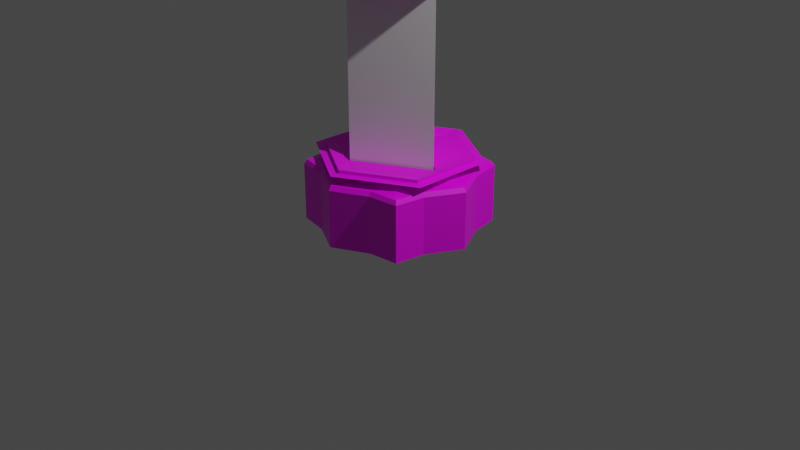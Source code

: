 # Source: Tower_1.blend  (saved by Blender 2.82.7; exported with 4.5.12 LTS)
import bpy
from mathutils import Matrix  # noqa: F401  (used for matrix-valued properties, if any)

bpy.ops.wm.read_factory_settings(use_empty=True)
scene = bpy.context.scene
scene.name = 'Scene'

# ---- collections
col_tower = bpy.data.collections.new('Tower'); scene.collection.children.link(col_tower)

# ---- images (referenced by path relative to the original .blend; pixels are not part of the script)
import os
ASSET_DIR = os.environ.get("B2B_ASSET_DIR", "")  # directory of the original .blend (textures are referenced by path, not embedded)
HERE = os.path.dirname(os.path.abspath(__file__))  # packed textures are extracted next to this script under _unpacked/

def load_image(name, relpath, width, height, colorspace="sRGB"):
    """Load a texture the original file referenced (path relative to the .blend, or extracted next to this script)."""
    p = next((c for c in (os.path.join(HERE, relpath), os.path.join(ASSET_DIR, relpath)) if relpath and os.path.exists(c)), "")
    if p:
        img = bpy.data.images.load(p, check_existing=True)
        img.name = name
    else:  # same state as the original file: an image datablock whose file is absent (Cycles renders it pink)
        img = bpy.data.images.new(name, width, height)
        img.source = "FILE"
        img.filepath = "//" + (relpath or name)
    img.colorspace_settings.name = colorspace
    return img
img_tower_base_t2 = load_image('Tower_Base_T2', '', 1024, 1024, 'sRGB')
img_material_001_base_color = load_image('Material.001 Base Color', '', 1024, 1024, 'sRGB')
img_glassr = load_image('Glassr', '', 1024, 1024, 'sRGB')

# ---- materials (node trees are filled in below, after node groups)
mat_tower_base = bpy.data.materials.new('Tower_Base')
mat_tower_base.alpha_threshold = 0.0
mat_tower_base.use_transparent_shadow = False
mat_tower_base.line_color = (0.0, 0.0, 0.0, 1.0)
mat_material_001 = bpy.data.materials.new('Material.001')
mat_material_001.use_transparent_shadow = False

# ---- material node trees
mat_tower_base.use_nodes = True; mat_tower_base.node_tree.nodes.clear()
_N = mat_tower_base.node_tree.nodes; _L = mat_tower_base.node_tree.links
n0 = _N.new('ShaderNodeOutputMaterial'); n0.name = 'Material Output'; n0.location = (300, 300)
n1 = _N.new('ShaderNodeBsdfPrincipled'); n1.name = 'Principled BSDF'; n1.location = (10, 300)
n1.distribution = 'GGX'
n1.subsurface_method = 'BURLEY'
n1.inputs[2].default_value = 0.4
n1.inputs[3].default_value = 1.45
n1.inputs[27].default_value = (0.0, 0.0, 0.0, 1.0)
n1.inputs[28].default_value = 1.0
n2 = _N.new('ShaderNodeTexImage'); n2.name = 'Image Texture'; n2.location = (-280, 280)
n2.image = img_tower_base_t2
_L.new(n1.outputs[0], n0.inputs[0])
_L.new(n2.outputs[0], n1.inputs[0])
n0.is_active_output = True
mat_material_001.use_nodes = True; mat_material_001.node_tree.nodes.clear()
_N = mat_material_001.node_tree.nodes; _L = mat_material_001.node_tree.links
n0 = _N.new('ShaderNodeOutputMaterial'); n0.name = 'Material Output'; n0.location = (300, 300)
n1 = _N.new('ShaderNodeBsdfPrincipled'); n1.name = 'Principled BSDF'; n1.location = (10, 300)
n1.distribution = 'GGX'
n1.subsurface_method = 'BURLEY'
n1.inputs[3].default_value = 1.45
n1.inputs[27].default_value = (0.0, 0.0, 0.0, 1.0)
n1.inputs[28].default_value = 1.0
n2 = _N.new('ShaderNodeTexImage'); n2.name = 'Image Texture'; n2.location = (-280, 280)
n2.image = img_material_001_base_color
n3 = _N.new('ShaderNodeTexImage'); n3.name = 'Image Texture.001'; n3.location = (0, 0)
n3.image = img_glassr
_L.new(n1.outputs[0], n0.inputs[0])
_L.new(n2.outputs[0], n1.inputs[0])
n0.is_active_output = True

# ---- world
world_world = bpy.data.worlds.new('World'); scene.world = world_world
world_world.use_nodes = True; world_world.node_tree.nodes.clear()
_N = world_world.node_tree.nodes; _L = world_world.node_tree.links
n0 = _N.new('ShaderNodeOutputWorld'); n0.name = 'World Output'; n0.location = (300, 300)
n1 = _N.new('ShaderNodeBackground'); n1.name = 'Background'; n1.location = (10, 300)
n1.inputs[0].default_value = (0.05088, 0.05088, 0.05088, 1.0)
_L.new(n1.outputs[0], n0.inputs[0])
n0.is_active_output = True
world_world.color = (0.05088, 0.05088, 0.05088)
world_world.use_sun_shadow = False
world_world.sun_shadow_jitter_overblur = 0.0

# ---- cameras
cam_camera = bpy.data.cameras.new('Camera')
cam_camera.clip_end = 100.0
cam_camera.ortho_scale = 7.314

# ---- lights
light_light = bpy.data.lights.new('Light', 'POINT')
light_light.transmission_factor = 0.0
light_light.energy = 1000.0
light_light.shadow_soft_size = 0.1
light_light.shadow_maximum_resolution = 0.006
light_light.use_absolute_resolution = True

# ---- meshes
me_cube = bpy.data.meshes.new('Cube')
me_cube.from_pydata([(0.6665, 0.6665, 0.0), (0.6762, -0.6768, 0.0), (-0.6665, 0.6665, 0.0), (-0.6665, -0.6665, 0.0), (-0.9109, 1.416e-06, 0.0), (0.915, 2.453e-06, 0.0), (6.586e-05, 0.9109, 0.0), (-5.405e-05, -0.9108, 0.0), (2.079e-05, -0.00238, 0.0), (-0.3601, 0.7204, -0.002371), (-0.3601, -0.7204, -0.002371), (-0.4227, -3.203e-05, 0.0), (0.3599, -0.7203, -0.0001583), (0.4259, -3.203e-05, -0.0001318), (0.3603, 0.7204, -0.002371), (-0.7203, -0.3602, -0.002371), (0.7204, -0.3602, -0.002371), (4.857e-06, -0.3944, -0.0002179), (-0.3061, -0.3062, -0.0001583), (0.3086, -0.3053, -0.0001583), (0.7204, 0.3602, -0.002371), (-0.7203, 0.3602, -0.002371), (7.304e-05, 0.3923, 0.0), (-0.3061, 0.3061, 0.0), (0.3068, 0.3034, -0.0001583), (0.6665, 0.6665, 0.5976), (0.6762, -0.6768, 0.5976), (-0.6665, 0.6665, 0.5976), (-0.6665, -0.6665, 0.5976), (-0.9109, 1.416e-06, 0.5976), (0.915, 2.453e-06, 0.5976), (6.586e-05, 0.9109, 0.5976), (-5.405e-05, -0.9108, 0.5976), (-0.3601, 0.7204, 0.5952), (-0.3601, -0.7204, 0.5952), (0.3599, -0.7203, 0.5974), (0.3603, 0.7204, 0.5952), (-0.7203, -0.3602, 0.5952), (0.7204, -0.3602, 0.5952), (0.7204, 0.3602, 0.5952), (-0.7203, 0.3602, 0.5952), (-0.6958, -0.348, 0.639), (-0.6438, -0.6439, 0.6413), (-0.3479, 0.6959, 0.639), (-0.6438, 0.6438, 0.6413), (0.3477, -0.6959, 0.6411), (0.6533, -0.6538, 0.6413), (0.696, 0.3479, 0.639), (0.6439, 0.6438, 0.6413), (-0.6958, 0.3479, 0.639), (-0.8799, -2.08e-05, 0.6413), (0.696, -0.348, 0.639), (0.8839, -1.979e-05, 0.6413), (0.348, 0.6959, 0.639), (9.324e-05, 0.88, 0.6413), (-0.3479, -0.696, 0.639), (-2.259e-05, -0.8799, 0.6413), (-0.5451, -0.2728, 0.6687), (-0.5043, -0.5047, 0.6705), (-0.2724, 0.5451, 0.6687), (-0.5043, 0.5044, 0.6705), (0.2726, -0.5454, 0.6704), (0.5121, -0.5124, 0.6705), (0.5456, 0.2725, 0.6687), (0.5047, 0.5044, 0.6705), (-0.5451, 0.2725, 0.6687), (-0.6893, -0.0001478, 0.6705), (0.5456, -0.2728, 0.6687), (0.6928, -0.000147, 0.6705), (0.2729, 0.5451, 0.6687), (0.0002584, 0.6894, 0.6705), (-0.2724, -0.5455, 0.6687), (0.0001676, -0.6896, 0.6705)], [], [(19, 12, 1, 16), (24, 13, 5, 20), (23, 11, 8, 22), (18, 10, 7, 17), (15, 3, 10, 18), (21, 4, 11, 23), (22, 8, 13, 24), (17, 7, 12, 19), (8, 17, 19, 13), (4, 15, 18, 11), (11, 18, 17, 8), (13, 19, 16, 5), (6, 22, 24, 14), (2, 21, 23, 9), (9, 23, 22, 6), (14, 24, 20, 0), (4, 21, 40, 29), (14, 0, 25, 36), (9, 6, 31, 33), (5, 16, 38, 30), (10, 3, 28, 34), (6, 14, 36, 31), (15, 4, 29, 37), (3, 15, 37, 28), (7, 10, 34, 32), (16, 1, 26, 38), (2, 9, 33, 27), (20, 5, 30, 39), (1, 12, 35, 26), (12, 7, 32, 35), (21, 2, 27, 40), (0, 20, 39, 25), (33, 31, 54, 43), (51, 46, 62, 67), (27, 33, 43, 44), (34, 28, 42, 55), (26, 35, 45, 46), (35, 32, 56, 45), (25, 39, 47, 48), (36, 25, 48, 53), (29, 40, 49, 50), (37, 29, 50, 41), (30, 38, 51, 52), (38, 26, 46, 51), (31, 36, 53, 54), (39, 30, 52, 47), (32, 34, 55, 56), (28, 37, 41, 42), (40, 27, 44, 49), (57, 66, 65, 60, 59, 70, 69, 64, 63, 68, 67, 62, 61, 72, 71, 58), (54, 53, 69, 70), (47, 52, 68, 63), (56, 55, 71, 72), (42, 41, 57, 58), (49, 44, 60, 65), (43, 54, 70, 59), (44, 43, 59, 60), (55, 42, 58, 71), (46, 45, 61, 62), (45, 56, 72, 61), (48, 47, 63, 64), (53, 48, 64, 69), (50, 49, 65, 66), (41, 50, 66, 57), (52, 51, 67, 68)])
_uv = me_cube.uv_layers.new(name='UVMap')
_uv.uv.foreach_set('vector', [0.6829, 0.5012, 0.5057, 0.6289, 0.4326, 0.4931, 0.5158, 0.363, 0.6926, 0.4884, 0.7669, 0.6411, 0.5942, 0.8284, 0.5249, 0.6268, 0.9424, 0.7424, 0.8623, 0.749, 0.8906, 0.6492, 0.9836, 0.6762, 0.6802, 0.4942, 0.5032, 0.3676, 0.5587, 0.1628, 0.7553, 0.3463, 0.5124, 0.6328, 0.4338, 0.5028, 0.5032, 0.3676, 0.6802, 0.4942, 0.5242, 0.3671, 0.5941, 0.1667, 0.7671, 0.3531, 0.6916, 0.506, 0.9836, 0.6762, 0.8906, 0.6492, 0.9202, 0.549, 0.9836, 0.5978, 0.7583, 0.6511, 0.5605, 0.8344, 0.5057, 0.6289, 0.6829, 0.5012, 0.8906, 0.6492, 0.7982, 0.6225, 0.8403, 0.5558, 0.9202, 0.549, 0.5819, 0.8333, 0.5124, 0.6328, 0.6802, 0.4942, 0.7553, 0.6474, 0.8623, 0.749, 0.7981, 0.7006, 0.7982, 0.6225, 0.8906, 0.6492, 0.7583, 0.348, 0.6829, 0.5012, 0.5158, 0.363, 0.5848, 0.1606, 0.5682, 0.1564, 0.7669, 0.3395, 0.6926, 0.4884, 0.5141, 0.3617, 0.4452, 0.4969, 0.5242, 0.3671, 0.6916, 0.506, 0.5143, 0.6322, 0.5143, 0.6322, 0.6916, 0.506, 0.7671, 0.6535, 0.5692, 0.8372, 0.5141, 0.3617, 0.6926, 0.4884, 0.5249, 0.6268, 0.4455, 0.4972, 0.5941, 0.1667, 0.5242, 0.3671, 0.2309, 0.2627, 0.3009, 0.06234, 0.5141, 0.3617, 0.4455, 0.4972, 0.1582, 0.5089, 0.1718, 0.3128, 0.5143, 0.6322, 0.5692, 0.8372, 0.2689, 0.9195, 0.2141, 0.7144, 0.5848, 0.1606, 0.5158, 0.363, 0.221, 0.2605, 0.29, 0.05818, 0.5032, 0.3676, 0.4338, 0.5028, 0.1465, 0.5127, 0.1612, 0.3167, 0.5682, 0.1564, 0.5141, 0.3617, 0.2136, 0.2805, 0.2677, 0.0753, 0.5124, 0.6328, 0.5819, 0.8333, 0.2884, 0.9369, 0.2189, 0.7364, 0.4338, 0.5028, 0.5124, 0.6328, 0.1747, 0.7073, 0.1465, 0.5127, 0.5587, 0.1628, 0.5032, 0.3676, 0.2033, 0.2845, 0.2587, 0.07971, 0.5158, 0.363, 0.4326, 0.4931, 0.1489, 0.4836, 0.1797, 0.2836, 0.4452, 0.4969, 0.5143, 0.6322, 0.1722, 0.6823, 0.1579, 0.4862, 0.5249, 0.6268, 0.5942, 0.8284, 0.3004, 0.9313, 0.2311, 0.7296, 0.4326, 0.4931, 0.5057, 0.6289, 0.1649, 0.6852, 0.1489, 0.4836, 0.5057, 0.6289, 0.5605, 0.8344, 0.2589, 0.9148, 0.2042, 0.7093, 0.5242, 0.3671, 0.4452, 0.4969, 0.1579, 0.4862, 0.1867, 0.2917, 0.4455, 0.4972, 0.5249, 0.6268, 0.1877, 0.7034, 0.1582, 0.5089, 0.2141, 0.7144, 0.2689, 0.9195, 0.2411, 0.9193, 0.188, 0.7212, 0.1486, 0.2735, 0.1189, 0.4667, 0.02895, 0.3758, 0.05222, 0.2244, 0.1579, 0.4862, 0.1722, 0.6823, 0.1403, 0.6893, 0.1265, 0.4999, 0.1612, 0.3167, 0.1465, 0.5127, 0.1152, 0.4989, 0.1294, 0.3095, 0.1489, 0.4836, 0.1649, 0.6852, 0.1333, 0.6933, 0.1178, 0.4985, 0.2042, 0.7093, 0.2589, 0.9148, 0.231, 0.9144, 0.1781, 0.7159, 0.1582, 0.5089, 0.1877, 0.7034, 0.1565, 0.7129, 0.128, 0.5251, 0.1718, 0.3128, 0.1582, 0.5089, 0.1268, 0.4954, 0.1399, 0.3059, 0.3009, 0.06234, 0.2309, 0.2627, 0.2055, 0.254, 0.2731, 0.06046, 0.2189, 0.7364, 0.2884, 0.9369, 0.2605, 0.9387, 0.1934, 0.745, 0.29, 0.05818, 0.221, 0.2605, 0.1954, 0.2521, 0.262, 0.05666, 0.1797, 0.2836, 0.1489, 0.4836, 0.1189, 0.4667, 0.1486, 0.2735, 0.2677, 0.0753, 0.2136, 0.2805, 0.1875, 0.2739, 0.2398, 0.07562, 0.2311, 0.7296, 0.3004, 0.9313, 0.2725, 0.9329, 0.2056, 0.7381, 0.2587, 0.07971, 0.2033, 0.2845, 0.1773, 0.2776, 0.2308, 0.07981, 0.1465, 0.5127, 0.1747, 0.7073, 0.1435, 0.7166, 0.1162, 0.5287, 0.1867, 0.2917, 0.1579, 0.4862, 0.1277, 0.4701, 0.1555, 0.2822, 0.7931, 0.7982, 0.8291, 0.7583, 0.8823, 0.7655, 0.9226, 0.7583, 0.9432, 0.7938, 0.9831, 0.8297, 0.9759, 0.8829, 0.9831, 0.9233, 0.9476, 0.9439, 0.9119, 0.9843, 0.8585, 0.9765, 0.8173, 0.9854, 0.7976, 0.9483, 0.7577, 0.9124, 0.7649, 0.8591, 0.7577, 0.8188, 0.2398, 0.07562, 0.1875, 0.2739, 0.1009, 0.2531, 0.1418, 0.09779, 0.2056, 0.7381, 0.2725, 0.9329, 0.1731, 0.9172, 0.1206, 0.7646, 0.2308, 0.07981, 0.1773, 0.2776, 0.09085, 0.2561, 0.1328, 0.1011, 0.1162, 0.5287, 0.1435, 0.7166, 0.04503, 0.7613, 0.02364, 0.6141, 0.1555, 0.2822, 0.1277, 0.4701, 0.03535, 0.3843, 0.05714, 0.237, 0.188, 0.7212, 0.2411, 0.9193, 0.143, 0.8976, 0.1014, 0.7424, 0.1265, 0.4999, 0.1403, 0.6893, 0.03891, 0.7271, 0.02814, 0.5787, 0.1294, 0.3095, 0.1152, 0.4989, 0.01708, 0.4199, 0.02823, 0.2715, 0.1178, 0.4985, 0.1333, 0.6933, 0.03372, 0.7354, 0.02162, 0.5828, 0.1781, 0.7159, 0.231, 0.9144, 0.1329, 0.8923, 0.09147, 0.7368, 0.128, 0.5251, 0.1565, 0.7129, 0.05854, 0.7584, 0.03623, 0.6112, 0.1399, 0.3059, 0.1268, 0.4954, 0.02814, 0.4172, 0.03837, 0.2687, 0.2731, 0.06046, 0.2055, 0.254, 0.1207, 0.2264, 0.1736, 0.07476, 0.1934, 0.745, 0.2605, 0.9387, 0.1612, 0.9241, 0.1086, 0.7722, 0.262, 0.05666, 0.1954, 0.2521, 0.1101, 0.2259, 0.1624, 0.07275])
me_cube.materials.append(mat_tower_base)
me_cube.use_remesh_preserve_volume = False
me_cube.use_remesh_preserve_attributes = False
me_cube.use_mirror_vertex_groups = False
me_cube.update()
me_plane = bpy.data.meshes.new('Plane')
me_plane.from_pydata([(-0.5545, -0.9397, -0.1173), (-0.5365, 0.9501, -0.1173), (1.091, -0.0104, -0.1173), (-1.56, 0.9204, -0.05434), (1.56, -0.9204, -0.05434), (-0.01726, -1.811, -0.05434), (0.01726, 1.811, -0.05434), (-1.577, -0.8905, -0.05434), (1.577, 0.8905, -0.05434), (-1.381, 0.8147, -0.05434), (1.381, -0.8147, -0.05434), (-0.01528, -1.603, -0.05434), (0.01528, 1.603, -0.05434), (-1.396, -0.7883, -0.05434), (1.396, 0.7883, -0.05434), (-1.381, 0.8147, 0.01947), (1.381, -0.8147, 0.01947), (-0.01528, -1.603, 0.01947), (0.01528, 1.603, 0.01947), (-1.396, -0.7883, 0.01947), (1.396, 0.7883, 0.01947), (-0.5545, -0.9397, 3.795), (-0.5365, 0.9501, 3.795), (1.091, -0.0104, 3.795), (-1.5, -0.8854, 3.929), (1.5, 0.8854, 3.929), (-0.0166, 1.742, 3.929), (0.0166, -1.742, 3.929), (-1.517, 0.8567, 3.929), (1.517, -0.8567, 3.929), (-1.328, -0.7838, 3.929), (1.328, 0.7838, 3.929), (-0.01469, 1.542, 3.929), (0.01469, -1.542, 3.929), (-1.343, 0.7583, 3.929), (1.343, -0.7583, 3.929), (-1.328, -0.7838, 3.744), (1.328, 0.7838, 3.744), (-0.01469, 1.542, 3.744), (0.01469, -1.542, 3.744), (-1.343, 0.7583, 3.744), (1.343, -0.7583, 3.744), (-1.5, -0.8854, 4.001), (1.5, 0.8854, 4.001), (-0.0166, 1.742, 4.001), (0.0166, -1.742, 4.001), (-1.517, 0.8567, 4.001), (1.517, -0.8567, 4.001), (-1.095, -0.6464, 4.093), (1.095, 0.6464, 4.093), (-0.01212, 1.272, 4.093), (0.01212, -1.272, 4.093), (-1.107, 0.6254, 4.093), (1.107, -0.6254, 4.093), (-0.5744, -0.339, 4.003), (0.5744, 0.339, 4.003), (-0.006356, 0.667, 4.003), (0.006356, -0.667, 4.003), (-0.5808, 0.328, 4.003), (0.5808, -0.328, 4.003), (-0.5744, -0.339, 4.369), (0.5744, 0.339, 4.369), (-0.006356, 0.667, 4.369), (0.006356, -0.667, 4.369), (-0.5808, 0.328, 4.369), (0.5808, -0.328, 4.369), (-0.7695, -0.4541, 4.369), (0.7695, 0.4541, 4.369), (-0.008514, 0.8935, 4.369), (0.008514, -0.8935, 4.369), (-0.7781, 0.4394, 4.369), (0.7781, -0.4394, 4.369), (-1.14, -0.6439, -0.05189), (0.01248, 1.309, -0.05189), (-0.01248, -1.309, -0.05189), (1.128, -0.6655, -0.05189), (-1.128, 0.6655, -0.05189), (1.14, 0.6439, -0.05189), (1.404, -0.7926, 3.836), (1.388, 0.8193, 3.836), (-0.01536, 1.612, 3.836), (-1.404, 0.7926, 3.836), (0.01536, -1.612, 3.836), (-1.388, -0.8193, 3.836)], [(2, 23), (22, 1), (0, 21)], [(7, 3, 1, 0), (8, 2, 1, 6), (5, 0, 2, 4), (0, 5, 7), (1, 3, 6), (2, 8, 4), (3, 7, 13, 9), (4, 8, 14, 10), (5, 4, 10, 11), (7, 5, 11, 13), (8, 6, 12, 14), (6, 3, 9, 12), (10, 14, 20, 16), (13, 11, 17, 19), (14, 12, 18, 20), (12, 9, 15, 18), (9, 13, 19, 15), (11, 10, 16, 17), (22, 23, 21), (24, 28, 34, 30), (25, 29, 35, 31), (26, 25, 31, 32), (28, 26, 32, 34), (29, 27, 33, 35), (27, 24, 30, 33), (79, 78, 41, 37), (81, 80, 38, 40), (78, 82, 39, 41), (82, 83, 36, 39), (83, 81, 40, 36), (80, 79, 37, 38), (22, 40, 38), (37, 23, 22, 38), (37, 41, 23), (39, 21, 23, 41), (39, 36, 21), (40, 22, 21, 36), (24, 27, 45, 42), (28, 24, 42, 46), (25, 26, 44, 43), (29, 25, 43, 47), (26, 28, 46, 44), (27, 29, 47, 45), (47, 43, 49, 53), (44, 46, 52, 50), (45, 47, 53, 51), (42, 45, 51, 48), (46, 42, 48, 52), (43, 44, 50, 49), (48, 51, 57, 54), (52, 48, 54, 58), (49, 50, 56, 55), (53, 49, 55, 59), (50, 52, 58, 56), (51, 53, 59, 57), (56, 58, 64, 62), (57, 59, 65, 63), (54, 57, 63, 60), (58, 54, 60, 64), (55, 56, 62, 61), (59, 55, 61, 65), (64, 60, 66, 70), (61, 62, 68, 67), (65, 61, 67, 71), (62, 64, 70, 68), (63, 65, 71, 69), (60, 63, 69, 66), (18, 15, 76, 73), (15, 19, 72, 76), (17, 16, 75, 74), (16, 20, 77, 75), (19, 17, 74, 72), (20, 18, 73, 77), (1, 0, 72, 76), (72, 74, 0), (0, 74, 75, 2), (75, 77, 2), (2, 77, 73, 1), (76, 1, 73), (32, 31, 79, 80), (30, 34, 81, 83), (33, 30, 83, 82), (35, 33, 82, 78), (34, 32, 80, 81), (31, 35, 78, 79)])
_uv = me_plane.uv_layers.new(name='UVMap')
_uv.uv.foreach_set('vector', [0.1246, 0.09888, 0.3538, 0.107, 0.425, 0.1741, 0.1994, 0.2756, 0.5694, 0.4581, 0.4192, 0.3911, 0.425, 0.1741, 0.6016, 0.1103, 0.1148, 0.4502, 0.1994, 0.2756, 0.4192, 0.3911, 0.3487, 0.4511, 0.1994, 0.2756, 0.1148, 0.4502, 0.1246, 0.09888, 0.425, 0.1741, 0.3538, 0.107, 0.6016, 0.1103, 0.4192, 0.3911, 0.5694, 0.4581, 0.3487, 0.4511, 0.3538, 0.107, 0.1246, 0.09888, 0.1383, 0.07722, 0.3541, 0.08448, 0.3487, 0.4511, 0.5694, 0.4581, 0.5562, 0.479, 0.3487, 0.4726, 0.1148, 0.4502, 0.3487, 0.4511, 0.3487, 0.4726, 0.1354, 0.4855, 0.1246, 0.09888, 0.1148, 0.4502, 0.08038, 0.429, 0.08909, 0.1181, 0.5694, 0.4581, 0.6016, 0.1103, 0.6343, 0.1334, 0.6058, 0.4413, 0.6016, 0.1103, 0.3538, 0.107, 0.3541, 0.08448, 0.5799, 0.07265, 0.3487, 0.4726, 0.5562, 0.479, 0.5558, 0.4905, 0.3488, 0.4821, 0.08909, 0.1181, 0.08038, 0.429, 0.06607, 0.4286, 0.07477, 0.1177, 0.6058, 0.4413, 0.6343, 0.1334, 0.6485, 0.1347, 0.62, 0.4426, 0.5799, 0.07265, 0.3541, 0.08448, 0.354, 0.07454, 0.5794, 0.06347, 0.3541, 0.08448, 0.1383, 0.07722, 0.1388, 0.06522, 0.354, 0.07454, 0.1354, 0.4855, 0.3487, 0.4726, 0.3488, 0.4821, 0.1359, 0.4942, 0.7479, 0.1346, 0.9497, 0.01808, 0.9497, 0.2511, 0.2648, 0.8717, 0.5077, 0.9034, 0.5052, 0.9293, 0.2778, 0.904, 0.2736, 0.8679, 0.5112, 0.9016, 0.5086, 0.927, 0.2861, 0.8997, 0.7197, 0.9053, 0.993, 0.8757, 0.9809, 0.9009, 0.7204, 0.9271, 0.5077, 0.9034, 0.7197, 0.9053, 0.7204, 0.9271, 0.5052, 0.9293, 0.5112, 0.9016, 0.7189, 0.9058, 0.7195, 0.9271, 0.5086, 0.927, 0.7189, 0.9058, 0.987, 0.8797, 0.9749, 0.9043, 0.7195, 0.9271, 0.2803, 0.912, 0.5075, 0.9407, 0.5064, 0.9578, 0.2839, 0.9321, 0.5043, 0.9433, 0.7213, 0.9457, 0.722, 0.9623, 0.5034, 0.9608, 0.5075, 0.9407, 0.7201, 0.9454, 0.7206, 0.9617, 0.5064, 0.9578, 0.7201, 0.9454, 0.9836, 0.9263, 0.9789, 0.9452, 0.7206, 0.9617, 0.2721, 0.9166, 0.5043, 0.9433, 0.5034, 0.9608, 0.276, 0.9371, 0.7213, 0.9457, 0.99, 0.9233, 0.9854, 0.9426, 0.722, 0.9623, 0.09281, 0.6641, 0.0003758, 0.7081, 0.1395, 0.5785, 0.0002627, 0.7097, 0.0927, 0.6657, 0.1394, 0.894, 0.04188, 0.8952, 0.0002627, 0.7097, 0.1394, 0.5801, 0.0927, 0.6657, 0.001519, 0.7089, 0.09395, 0.6649, 0.1406, 0.8931, 0.04314, 0.8944, 0.001519, 0.7089, 0.1406, 0.5793, 0.09395, 0.6649, 0.0003758, 0.7081, 0.09281, 0.6641, 0.1395, 0.8924, 0.042, 0.8936, 0.987, 0.8797, 0.7189, 0.9058, 0.7183, 0.8954, 0.9859, 0.8661, 0.5077, 0.9034, 0.2648, 0.8717, 0.2665, 0.8595, 0.5083, 0.8933, 0.993, 0.8757, 0.7197, 0.9053, 0.7189, 0.8947, 0.9916, 0.8618, 0.5112, 0.9016, 0.2736, 0.8679, 0.2755, 0.8559, 0.512, 0.8917, 0.7197, 0.9053, 0.5077, 0.9034, 0.5083, 0.8933, 0.7189, 0.8947, 0.7189, 0.9058, 0.5112, 0.9016, 0.512, 0.8917, 0.7183, 0.8954, 0.512, 0.8917, 0.2755, 0.8559, 0.3306, 0.795, 0.5193, 0.8347, 0.7189, 0.8947, 0.5083, 0.8933, 0.5152, 0.835, 0.7143, 0.8283, 0.7183, 0.8954, 0.512, 0.8917, 0.5193, 0.8347, 0.7145, 0.8302, 0.9859, 0.8661, 0.7183, 0.8954, 0.7145, 0.8302, 0.9348, 0.7835, 0.5083, 0.8933, 0.2665, 0.8595, 0.3221, 0.7966, 0.5152, 0.835, 0.9916, 0.8618, 0.7189, 0.8947, 0.7143, 0.8283, 0.9385, 0.7781, 0.9348, 0.7835, 0.7145, 0.8302, 0.7188, 0.706, 0.859, 0.6875, 0.5152, 0.835, 0.3221, 0.7966, 0.3848, 0.7205, 0.5396, 0.7212, 0.9385, 0.7781, 0.7143, 0.8283, 0.7173, 0.7014, 0.8602, 0.681, 0.5193, 0.8347, 0.3306, 0.795, 0.3928, 0.721, 0.5445, 0.7234, 0.7143, 0.8283, 0.5152, 0.835, 0.5396, 0.7212, 0.7173, 0.7014, 0.7145, 0.8302, 0.5193, 0.8347, 0.5445, 0.7234, 0.7188, 0.706, 0.7173, 0.7014, 0.5396, 0.7212, 0.5359, 0.6184, 0.7208, 0.6061, 0.7188, 0.706, 0.5445, 0.7234, 0.542, 0.6226, 0.7233, 0.6126, 0.859, 0.6875, 0.7188, 0.706, 0.7233, 0.6126, 0.858, 0.6351, 0.5396, 0.7212, 0.3848, 0.7205, 0.3756, 0.6634, 0.5359, 0.6184, 0.8602, 0.681, 0.7173, 0.7014, 0.7208, 0.6061, 0.8586, 0.6275, 0.5445, 0.7234, 0.3928, 0.721, 0.3845, 0.665, 0.542, 0.6226, 0.5359, 0.6184, 0.3756, 0.6634, 0.3372, 0.6286, 0.5318, 0.5663, 0.8586, 0.6275, 0.7208, 0.6061, 0.7283, 0.5635, 0.882, 0.6015, 0.542, 0.6226, 0.3845, 0.665, 0.3473, 0.6305, 0.5386, 0.5715, 0.7208, 0.6061, 0.5359, 0.6184, 0.5318, 0.5663, 0.7283, 0.5635, 0.7233, 0.6126, 0.542, 0.6226, 0.5386, 0.5715, 0.7311, 0.5709, 0.858, 0.6351, 0.7233, 0.6126, 0.7311, 0.5709, 0.8812, 0.6098, 0.5794, 0.06347, 0.354, 0.07454, 0.3547, 0.03754, 0.5514, 0.01893, 0.354, 0.07454, 0.1388, 0.06522, 0.1624, 0.02757, 0.3547, 0.03754, 0.1359, 0.4942, 0.3488, 0.4821, 0.3483, 0.5173, 0.1626, 0.5361, 0.3488, 0.4821, 0.5558, 0.4905, 0.5332, 0.5267, 0.3483, 0.5173, 0.07477, 0.1177, 0.06607, 0.4286, 0.01564, 0.3987, 0.02276, 0.1447, 0.62, 0.4426, 0.6485, 0.1347, 0.6966, 0.1676, 0.6733, 0.4191, 0.07808, 0.6582, 0.128, 0.8858, 0.04904, 0.8665, 0.01444, 0.7088, 0.2742, 0.9811, 0.1607, 0.8663, 0.2243, 0.9169, 0.2243, 0.9169, 0.1607, 0.8663, 0.1953, 0.7086, 0.2742, 0.6893, 0.2764, 0.9826, 0.1629, 0.8679, 0.2265, 0.9184, 0.2265, 0.9184, 0.1629, 0.8679, 0.1974, 0.7102, 0.2764, 0.6909, 0.01444, 0.7088, 0.07808, 0.6582, 0.128, 0.594, 0.7204, 0.9271, 0.9809, 0.9009, 0.99, 0.9233, 0.7213, 0.9457, 0.2778, 0.904, 0.5052, 0.9293, 0.5043, 0.9433, 0.2721, 0.9166, 0.7195, 0.9271, 0.9749, 0.9043, 0.9836, 0.9263, 0.7201, 0.9454, 0.5086, 0.927, 0.7195, 0.9271, 0.7201, 0.9454, 0.5075, 0.9407, 0.5052, 0.9293, 0.7204, 0.9271, 0.7213, 0.9457, 0.5043, 0.9433, 0.2861, 0.8997, 0.5086, 0.927, 0.5075, 0.9407, 0.2803, 0.912])
_ca = me_plane.color_attributes.new('Col', 'BYTE_COLOR', 'CORNER')
_ca.data.foreach_set('color', [0.0003035, 1.0, 0.2086, 1.0, 0.0, 1.0, 0.2086, 1.0, 0.0, 1.0, 0.2086, 1.0, 0.0, 1.0, 0.2086, 1.0, 0.0006071, 1.0, 0.2086, 1.0, 0.0009106, 1.0, 0.1981, 1.0, 0.0, 1.0, 0.2086, 1.0, 0.0, 1.0, 0.2086, 1.0, 0.0331, 1.0, 0.2384, 1.0, 0.0, 1.0, 0.2086, 1.0, 0.0009106, 1.0, 0.1981, 1.0, 0.0, 1.0, 0.2086, 1.0, 0.0, 1.0, 0.2086, 1.0, 0.0331, 1.0, 0.2384, 1.0, 0.0003035, 1.0, 0.2086, 1.0, 0.0, 1.0, 0.2086, 1.0, 0.0, 1.0, 0.2086, 1.0, 0.0, 1.0, 0.2086, 1.0, 0.0009106, 1.0, 0.1981, 1.0, 0.0006071, 1.0, 0.2086, 1.0, 0.0, 1.0, 0.2086, 1.0, 0.0, 1.0, 0.2086, 1.0, 0.0003035, 1.0, 0.2086, 1.0, 0.0, 1.0, 0.2086, 1.0, 0.0, 1.0, 0.2086, 1.0, 0.0, 1.0, 0.2086, 1.0, 0.0006071, 1.0, 0.2086, 1.0, 0.0, 1.0, 0.2086, 1.0, 0.0, 1.0, 0.2086, 1.0, 0.0331, 1.0, 0.2384, 1.0, 0.0, 1.0, 0.2086, 1.0, 0.0, 1.0, 0.2086, 1.0, 0.0, 1.0, 0.2086, 1.0, 0.0003035, 1.0, 0.2086, 1.0, 0.0331, 1.0, 0.2384, 1.0, 0.0, 1.0, 0.2086, 1.0, 0.0, 1.0, 0.2086, 1.0, 0.0006071, 1.0, 0.2086, 1.0, 0.0, 1.0, 0.2086, 1.0, 0.0, 1.0, 0.2086, 1.0, 0.0, 1.0, 0.2086, 1.0, 0.0, 1.0, 0.2086, 1.0, 0.0, 1.0, 0.2086, 1.0, 0.0, 1.0, 0.2086, 1.0, 0.0, 1.0, 0.2086, 1.0, 0.0, 1.0, 0.2086, 1.0, 0.0, 1.0, 0.2086, 1.0, 0.0, 1.0, 0.2086, 1.0, 0.0, 1.0, 0.2086, 1.0, 0.0, 1.0, 0.2086, 1.0, 0.0, 1.0, 0.2086, 1.0, 0.0, 1.0, 0.2086, 1.0, 0.0, 1.0, 0.2086, 1.0, 0.0, 1.0, 0.2086, 1.0, 0.0, 1.0, 0.2086, 1.0, 0.0, 1.0, 0.2086, 1.0, 0.0, 1.0, 0.2086, 1.0, 0.0, 1.0, 0.2086, 1.0, 0.0, 1.0, 0.2086, 1.0, 0.0, 1.0, 0.2086, 1.0, 0.0, 1.0, 0.2086, 1.0, 0.0, 1.0, 0.2086, 1.0, 0.0, 1.0, 0.2086, 1.0, 0.0, 1.0, 0.2086, 1.0, 0.0, 1.0, 0.2086, 1.0, 0.0, 1.0, 0.2086, 1.0, 0.0, 1.0, 0.2086, 1.0, 0.0, 1.0, 0.2086, 1.0, 0.0, 1.0, 0.2086, 1.0, 1.0, 1.0, 1.0, 1.0, 1.0, 1.0, 1.0, 1.0, 1.0, 1.0, 1.0, 1.0, 0.0, 1.0, 0.2086, 1.0, 0.0, 1.0, 0.2086, 1.0, 0.0, 1.0, 0.2086, 1.0, 0.0, 1.0, 0.2086, 1.0, 0.0, 1.0, 0.2086, 1.0, 1.0, 1.0, 1.0, 1.0, 1.0, 1.0, 1.0, 1.0, 0.0, 1.0, 0.2086, 1.0, 0.0, 1.0, 0.2086, 1.0, 0.0, 1.0, 0.2086, 1.0, 0.0, 1.0, 0.2086, 1.0, 0.0, 1.0, 0.2086, 1.0, 0.0, 1.0, 0.2086, 1.0, 0.0, 1.0, 0.2086, 1.0, 0.0, 1.0, 0.2086, 1.0, 0.0, 1.0, 0.2086, 1.0, 1.0, 1.0, 1.0, 1.0, 1.0, 1.0, 1.0, 1.0, 1.0, 1.0, 1.0, 1.0, 1.0, 1.0, 1.0, 1.0, 1.0, 1.0, 1.0, 1.0, 0.0, 1.0, 0.2086, 1.0, 0.0, 1.0, 0.2086, 1.0, 1.0, 1.0, 1.0, 1.0, 0.0, 1.0, 0.2086, 1.0, 0.0, 1.0, 0.2086, 1.0, 1.0, 1.0, 1.0, 1.0, 0.0, 1.0, 0.2086, 1.0, 0.0, 1.0, 0.2086, 1.0, 0.0, 1.0, 0.2086, 1.0, 0.0, 1.0, 0.2086, 1.0, 1.0, 1.0, 1.0, 1.0, 0.0, 1.0, 0.2086, 1.0, 0.0, 1.0, 0.2086, 1.0, 1.0, 1.0, 1.0, 1.0, 1.0, 1.0, 1.0, 1.0, 0.0, 1.0, 0.2086, 1.0, 0.0, 1.0, 0.2086, 1.0, 1.0, 1.0, 1.0, 1.0, 1.0, 1.0, 1.0, 1.0, 0.0, 1.0, 0.2086, 1.0, 0.0, 1.0, 0.2086, 1.0, 1.0, 1.0, 1.0, 1.0, 1.0, 1.0, 1.0, 1.0, 0.0, 1.0, 0.2086, 1.0, 0.0, 1.0, 0.2086, 1.0, 0.0, 1.0, 0.2086, 1.0, 0.0, 1.0, 0.2086, 1.0, 1.0, 1.0, 1.0, 1.0, 1.0, 1.0, 1.0, 1.0, 0.0, 1.0, 0.2086, 1.0, 0.0, 1.0, 0.2086, 1.0, 1.0, 1.0, 1.0, 1.0, 1.0, 1.0, 1.0, 1.0, 0.0, 1.0, 0.2086, 1.0, 0.0, 1.0, 0.2086, 1.0, 1.0, 1.0, 1.0, 1.0, 1.0, 1.0, 1.0, 1.0, 1.0, 1.0, 1.0, 1.0, 1.0, 1.0, 1.0, 1.0, 1.0, 1.0, 1.0, 1.0, 1.0, 1.0, 1.0, 1.0, 1.0, 1.0, 1.0, 1.0, 1.0, 1.0, 1.0, 1.0, 1.0, 1.0, 1.0, 1.0, 1.0, 1.0, 1.0, 1.0, 1.0, 1.0, 1.0, 1.0, 1.0, 1.0, 1.0, 1.0, 1.0, 1.0, 1.0, 1.0, 0.0, 1.0, 0.2086, 1.0, 1.0, 1.0, 1.0, 1.0, 0.0, 1.0, 0.2086, 1.0, 0.0, 1.0, 0.2086, 1.0, 0.0, 1.0, 0.2086, 1.0, 0.0, 1.0, 0.2086, 1.0, 0.0, 1.0, 0.2086, 1.0, 0.0, 1.0, 0.2086, 1.0, 0.0, 1.0, 0.2086, 1.0, 0.0, 1.0, 0.2086, 1.0, 0.0, 1.0, 0.2086, 1.0, 0.0, 1.0, 0.2086, 1.0, 1.0, 1.0, 1.0, 1.0, 0.0, 1.0, 0.2086, 1.0, 0.0, 1.0, 0.2086, 1.0, 0.0009106, 1.0, 0.2086, 1.0, 0.0, 1.0, 0.2086, 1.0, 0.0, 1.0, 0.2086, 1.0, 0.0, 1.0, 0.2086, 1.0, 0.0, 1.0, 0.2086, 1.0, 1.0, 1.0, 1.0, 1.0, 1.0, 1.0, 1.0, 1.0, 0.0009106, 1.0, 0.2086, 1.0, 0.0, 1.0, 0.2086, 1.0, 0.0009106, 1.0, 0.2086, 1.0, 0.0, 1.0, 0.2086, 1.0, 0.0, 1.0, 0.2086, 1.0, 0.0, 1.0, 0.2086, 1.0, 0.0, 1.0, 0.2086, 1.0, 0.0, 1.0, 0.2086, 1.0, 0.0, 1.0, 0.2086, 1.0, 0.0, 1.0, 0.2086, 1.0, 0.0, 1.0, 0.2086, 1.0, 0.0009106, 1.0, 0.2086, 1.0, 0.0, 1.0, 0.2086, 1.0, 0.0, 1.0, 0.2086, 1.0, 0.0, 1.0, 0.2086, 1.0, 0.0, 1.0, 0.2086, 1.0, 0.0, 1.0, 0.2086, 1.0, 0.0, 1.0, 0.2086, 1.0, 0.0, 1.0, 0.2086, 1.0, 0.0, 1.0, 0.2086, 1.0, 0.0, 1.0, 0.2086, 1.0, 0.0, 1.0, 0.2086, 1.0, 0.0, 1.0, 0.2086, 1.0, 0.0, 1.0, 0.2086, 1.0, 0.0, 1.0, 0.2086, 1.0, 0.0, 1.0, 0.2086, 1.0, 0.0, 1.0, 0.2086, 1.0, 0.0, 1.0, 0.2086, 1.0, 0.0, 1.0, 0.2086, 1.0, 0.0, 1.0, 0.2086, 1.0, 0.0, 1.0, 0.2086, 1.0, 0.0, 1.0, 0.2086, 1.0, 0.0, 1.0, 0.2086, 1.0, 0.0, 1.0, 0.2086, 1.0, 0.0, 1.0, 0.2086, 1.0, 0.0, 1.0, 0.2086, 1.0, 0.0, 1.0, 0.2086, 1.0, 0.0, 1.0, 0.2086, 1.0, 0.0, 1.0, 0.2086, 1.0, 0.0, 1.0, 0.2086, 1.0, 0.0, 1.0, 0.2086, 1.0, 0.0, 1.0, 0.2086, 1.0, 0.0, 1.0, 0.2086, 1.0, 0.0, 1.0, 0.2086, 1.0, 0.0, 1.0, 0.2086, 1.0, 0.0, 1.0, 0.2086, 1.0, 0.0, 1.0, 0.2086, 1.0, 0.0, 1.0, 0.2086, 1.0, 0.0, 1.0, 0.2086, 1.0, 0.0, 1.0, 0.2086, 1.0, 0.0, 1.0, 0.2086, 1.0, 0.0, 1.0, 0.2086, 1.0, 0.0, 1.0, 0.2086, 1.0, 0.0, 1.0, 0.2086, 1.0, 0.0, 1.0, 0.2086, 1.0, 0.0, 1.0, 0.2086, 1.0, 0.0, 1.0, 0.2086, 1.0, 0.0, 1.0, 0.2086, 1.0, 0.0, 1.0, 0.2086, 1.0, 0.0, 1.0, 0.2086, 1.0, 0.0, 1.0, 0.2086, 1.0, 0.0, 1.0, 0.2086, 1.0, 0.0, 1.0, 0.2086, 1.0, 0.0, 1.0, 0.2086, 1.0, 0.0, 1.0, 0.2086, 1.0, 0.0, 1.0, 0.2086, 1.0, 0.0, 1.0, 0.2086, 1.0, 0.0, 1.0, 0.2086, 1.0, 0.0, 1.0, 0.2086, 1.0, 0.0, 1.0, 0.2086, 1.0, 0.0, 1.0, 0.2086, 1.0, 0.0, 1.0, 0.2086, 1.0, 0.0, 1.0, 0.2086, 1.0, 0.0, 1.0, 0.2086, 1.0, 0.0, 1.0, 0.2086, 1.0, 0.0, 1.0, 0.2086, 1.0, 0.0, 1.0, 0.2086, 1.0, 0.0, 1.0, 0.2086, 1.0, 0.0, 1.0, 0.2086, 1.0, 0.0, 1.0, 0.2086, 1.0, 0.0, 1.0, 0.2086, 1.0, 0.1981, 1.0, 0.3864, 1.0, 0.0, 1.0, 0.2086, 1.0, 0.0, 1.0, 0.2086, 1.0, 0.1981, 1.0, 0.3864, 1.0, 0.0, 1.0, 0.2086, 1.0, 0.0, 1.0, 0.2086, 1.0, 0.0, 1.0, 0.2086, 1.0, 0.0, 1.0, 0.2086, 1.0, 0.0, 1.0, 0.2086, 1.0, 0.0, 1.0, 0.2086, 1.0, 0.0, 1.0, 0.2086, 1.0, 0.0, 1.0, 0.2086, 1.0, 0.0003035, 1.0, 0.2086, 1.0, 0.0, 1.0, 0.2086, 1.0, 0.0, 1.0, 0.2086, 1.0, 0.0003035, 1.0, 0.2086, 1.0, 0.0, 1.0, 0.2086, 1.0, 0.0, 1.0, 0.2086, 1.0, 0.0, 1.0, 0.2086, 1.0, 0.0, 1.0, 0.2086, 1.0, 0.0, 1.0, 0.2086, 1.0, 0.0, 1.0, 0.2086, 1.0, 0.0, 1.0, 0.2086, 1.0, 0.0, 1.0, 0.2086, 1.0, 0.0, 1.0, 0.2086, 1.0, 0.0, 1.0, 0.2086, 1.0, 0.0, 1.0, 0.2086, 1.0, 0.0, 1.0, 0.2086, 1.0, 0.0, 1.0, 0.2086, 1.0, 0.0, 1.0, 0.2086, 1.0, 0.0, 1.0, 0.2086, 1.0, 0.0, 1.0, 0.2086, 1.0, 0.0, 1.0, 0.2086, 1.0, 0.0, 1.0, 0.2086, 1.0, 0.0, 1.0, 0.2086, 1.0, 0.0, 1.0, 0.2086, 1.0, 0.0, 1.0, 0.2086, 1.0, 0.0, 1.0, 0.2086, 1.0, 0.0, 1.0, 0.2086, 1.0, 0.0, 1.0, 0.2086, 1.0, 0.0, 1.0, 0.2086, 1.0, 0.0, 1.0, 0.2086, 1.0, 0.0, 1.0, 0.2086, 1.0, 0.0, 1.0, 0.2086, 1.0, 0.0, 1.0, 0.2086, 1.0, 0.0, 1.0, 0.2086, 1.0, 0.0, 1.0, 0.2086, 1.0, 0.0, 1.0, 0.2086, 1.0, 0.0, 1.0, 0.2086, 1.0, 0.0, 1.0, 0.2086, 1.0, 0.0, 1.0, 0.2086, 1.0, 0.0009106, 1.0, 0.1981, 1.0, 0.0, 1.0, 0.2086, 1.0, 0.0, 1.0, 0.2086, 1.0, 0.0009106, 1.0, 0.1981, 1.0, 0.0009106, 1.0, 0.1981, 1.0, 0.0, 1.0, 0.2086, 1.0, 0.0, 1.0, 0.2086, 1.0, 0.0, 1.0, 0.2086, 1.0, 0.0, 1.0, 0.2086, 1.0, 0.0, 1.0, 0.2086, 1.0, 0.0, 1.0, 0.2086, 1.0, 0.0, 1.0, 0.2086, 1.0, 0.0, 1.0, 0.2086, 1.0, 0.0, 1.0, 0.2086, 1.0, 0.0, 1.0, 0.2086, 1.0, 0.0, 1.0, 0.2086, 1.0, 0.0, 1.0, 0.2086, 1.0, 0.0, 1.0, 0.2086, 1.0, 0.0, 1.0, 0.2086, 1.0, 1.0, 1.0, 1.0, 1.0, 0.0, 1.0, 0.2086, 1.0, 0.0, 1.0, 0.2086, 1.0, 0.0, 1.0, 0.2086, 1.0, 1.0, 1.0, 1.0, 1.0, 1.0, 1.0, 1.0, 1.0, 0.0, 1.0, 0.2086, 1.0, 0.0, 1.0, 0.2086, 1.0, 0.0, 1.0, 0.2086, 1.0, 0.0, 1.0, 0.2086, 1.0, 0.0, 1.0, 0.2086, 1.0, 0.0, 1.0, 0.2086, 1.0, 0.0, 1.0, 0.2086, 1.0, 1.0, 1.0, 1.0, 1.0, 0.0, 1.0, 0.2086, 1.0, 0.0, 1.0, 0.2086, 1.0])
me_plane.materials.append(mat_material_001)
me_plane.use_remesh_fix_poles = True
me_plane.use_remesh_preserve_attributes = False
me_plane.use_mirror_vertex_groups = False
me_plane.update()
me_plane_001 = bpy.data.meshes.new('Plane.001')
me_plane_001.from_pydata([(-0.2497, -0.4258, 1.944), (-0.2497, -0.4258, -0.06562), (-0.2449, 0.4222, -0.06562), (0.4871, -0.005912, -0.06562), (-0.2449, 0.4222, 1.944), (0.4871, -0.005912, 1.944)], [], [(2, 3, 5, 4), (3, 1, 0, 5), (1, 2, 4, 0)])
_uv = me_plane_001.uv_layers.new(name='UVMap')
_uv.uv.foreach_set('vector', [8.888e-05, 0.3334, 8.887e-05, 8.89e-05, 0.79, 8.887e-05, 0.79, 0.3334, 8.891e-05, 0.9999, 8.89e-05, 0.6666, 0.79, 0.6666, 0.79, 0.9999, 8.89e-05, 0.6666, 8.888e-05, 0.3334, 0.79, 0.3334, 0.79, 0.6666])
me_plane_001.use_remesh_fix_poles = True
me_plane_001.use_remesh_preserve_attributes = False
me_plane_001.use_mirror_vertex_groups = False
me_plane_001.update()

# ---- objects
ob_base = bpy.data.objects.new('Base', me_cube)
ob_light = bpy.data.objects.new('Light', light_light)
ob_camera = bpy.data.objects.new('Camera', cam_camera)
ob_center = bpy.data.objects.new('Center', me_plane)
ob_glass_center = bpy.data.objects.new('Glass Center', me_plane_001)

# ---- transforms, parenting, visibility, modifiers, constraints
ob_base.location = (0.0, 0.0, 0.0)
ob_base.lock_rotations_4d = False
ob_base.empty_display_type = 'ARROWS'
ob_base.lineart.crease_threshold = 0.0
ob_light.location = (4.076, 1.005, 5.904)
ob_light.rotation_euler = (0.6503, 0.05522, 1.866)
ob_light.lock_rotations_4d = False
ob_light.empty_display_type = 'ARROWS'
ob_light.color = (0.0, 0.0, 0.0, 0.0)
ob_light.lineart.crease_threshold = 0.0
ob_camera.location = (7.359, -6.926, 4.958)
ob_camera.rotation_euler = (1.109, 0.0, 0.8149)
ob_camera.lock_rotations_4d = False
ob_camera.empty_display_type = 'ARROWS'
ob_camera.color = (0.0, 0.0, 0.0, 0.0)
ob_camera.display_type = 'WIRE'
ob_camera.lineart.crease_threshold = 0.0
ob_center.location = (0.0, 0.0, 0.7572)
ob_center.scale = (0.4834, 0.4834, 0.4834)
ob_center.lineart.crease_threshold = 0.0
ob_glass_center.location = (0.0, 0.0, 0.7013)
ob_glass_center.lineart.crease_threshold = 0.0

# ---- collection membership
col_tower.objects.link(ob_base)
col_tower.objects.link(ob_light)
col_tower.objects.link(ob_camera)
col_tower.objects.link(ob_center)
col_tower.objects.link(ob_glass_center)

# ---- scene / render settings (as saved in the file)
scene.camera = ob_camera
scene.frame_start = 1; scene.frame_end = 250; scene.frame_set(1)
scene.render.engine = 'BLENDER_EEVEE_NEXT'
scene.cycles.use_denoising = False
scene.cycles.samples = 128
scene.cycles.sampling_pattern = 'TABULATED_SOBOL'
scene.cycles.use_adaptive_sampling = False
scene.cycles.use_light_tree = False
scene.view_settings.view_transform = 'Filmic'
bpy.context.view_layer.update()
